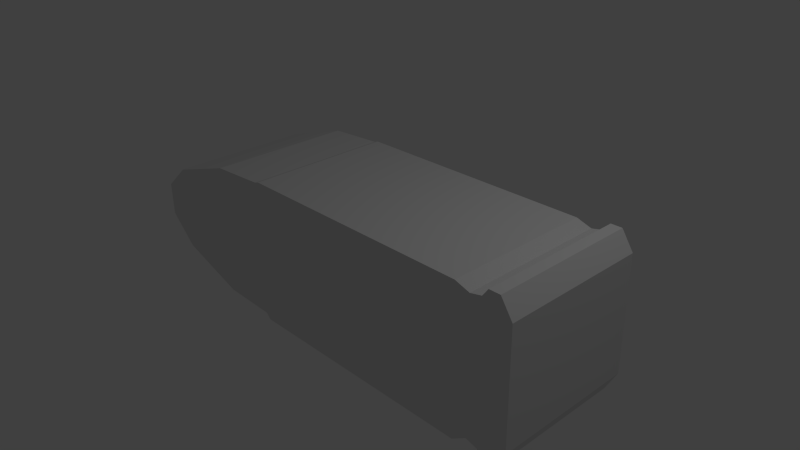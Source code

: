 # Source: model_smallbullet.blend  (saved by Blender 2.63.0; exported with 4.5.12 LTS)
import bpy
from mathutils import Matrix  # noqa: F401  (used for matrix-valued properties, if any)

bpy.ops.wm.read_factory_settings(use_empty=True)
scene = bpy.context.scene
scene.name = 'Scene'

# ---- collections
col_collection_1 = bpy.data.collections.new('Collection 1'); scene.collection.children.link(col_collection_1)

# ---- materials (node trees are filled in below, after node groups)
mat_material = bpy.data.materials.new('Material')
mat_material.alpha_threshold = 0.0
mat_material.use_transparent_shadow = False
mat_material.roughness = 0.5
mat_material.line_color = (0.0, 0.0, 0.0, 1.0)

# ---- material node trees

# ---- world
world_world = bpy.data.worlds.new('World'); scene.world = world_world
world_world.color = (0.05088, 0.05088, 0.05088)
world_world.use_sun_shadow = False
world_world.sun_shadow_jitter_overblur = 0.0
world_world.cycles.sampling_method = 'MANUAL'
world_world.cycles.sample_map_resolution = 256

# ---- cameras
cam_camera = bpy.data.cameras.new('Camera')
cam_camera.clip_end = 100.0
cam_camera.lens = 35.0
cam_camera.sensor_width = 32.0
cam_camera.sensor_height = 18.0
cam_camera.ortho_scale = 7.314
cam_camera.dof.focus_distance = 0.0
cam_camera.dof.aperture_fstop = 128.0

# ---- lights
light_lamp = bpy.data.lights.new('Lamp', 'POINT')
light_lamp.transmission_factor = 0.0
light_lamp.cutoff_distance = 30.0
light_lamp.energy = 100.0
light_lamp.shadow_buffer_clip_start = 1.001
light_lamp.shadow_soft_size = 1.0
light_lamp.shadow_maximum_resolution = 0.006
light_lamp.use_absolute_resolution = True
light_lamp.cycles.use_multiple_importance_sampling = False

# ---- meshes
me_cube = bpy.data.meshes.new('Cube')
me_cube.from_pydata([(2.358, 1.0, -1.0), (2.358, -1.0, -1.0), (-1.0, -1.0, -1.0), (-1.0, 1.0, -1.0), (2.358, 1.0, 1.0), (2.358, -1.0, 1.0), (-1.0, -1.0, 1.0), (-1.0, 1.0, 1.0), (-1.065, -1.0, -0.9274), (-1.065, 1.0, -0.9274), (-1.065, -1.0, 0.9782), (-1.065, 1.0, 0.9782), (-1.864, -1.0, -0.9056), (-1.864, 1.0, -0.9056), (-1.864, -1.0, 0.9346), (-1.864, 1.0, 0.9346), (-2.866, -1.0, -0.5788), (-2.866, 1.0, -0.5788), (-2.866, -1.0, 0.6151), (-2.866, 1.0, 0.6151), (-3.273, -1.0, -0.1939), (-3.273, 1.0, -0.1939), (-3.273, -1.0, 0.2665), (-3.273, 1.0, 0.2665), (2.561, 1.0, -0.8693), (2.561, -1.0, -0.8693), (2.561, 1.0, 0.9346), (2.561, -1.0, 0.9346), (2.721, 1.0, -0.9129), (2.721, -1.0, -0.9129), (2.721, 1.0, 0.971), (2.721, -1.0, 0.971), (2.801, 1.0, -1.051), (2.801, -1.0, -1.051), (2.801, 1.0, 1.08), (2.801, -1.0, 1.08), (2.953, 1.0, -1.051), (2.953, -1.0, -1.051), (2.953, 1.0, 1.08), (2.953, -1.0, 1.08), (3.113, 1.0, -0.7531), (3.113, -1.0, -0.7531), (3.113, 1.0, 0.833), (3.113, -1.0, 0.833)], [], [(0, 1, 2, 3), (4, 7, 6, 5), (4, 5, 27, 26), (1, 5, 6, 2), (6, 7, 11, 10), (4, 0, 3, 7), (10, 11, 15, 14), (8, 9, 3, 2), (2, 6, 10, 8), (9, 11, 7, 3), (14, 15, 19, 18), (12, 13, 9, 8), (8, 10, 14, 12), (13, 15, 11, 9), (18, 19, 23, 22), (16, 17, 13, 12), (12, 14, 18, 16), (17, 19, 15, 13), (20, 22, 23, 21), (21, 23, 19, 17), (20, 21, 17, 16), (16, 18, 22, 20), (26, 27, 31, 30), (24, 25, 1, 0), (0, 4, 26, 24), (25, 27, 5, 1), (30, 31, 35, 34), (24, 26, 30, 28), (29, 31, 27, 25), (28, 29, 25, 24), (34, 35, 39, 38), (32, 33, 29, 28), (28, 30, 34, 32), (33, 35, 31, 29), (38, 39, 43, 42), (36, 37, 33, 32), (32, 34, 38, 36), (37, 39, 35, 33), (40, 42, 43, 41), (41, 43, 39, 37), (40, 41, 37, 36), (36, 38, 42, 40)])
me_cube.materials.append(mat_material)
me_cube.use_remesh_preserve_volume = False
me_cube.use_remesh_preserve_attributes = False
me_cube.use_mirror_vertex_groups = False
me_cube.update()

# ---- objects
ob_cube = bpy.data.objects.new('Cube', me_cube)
ob_lamp = bpy.data.objects.new('Lamp', light_lamp)
ob_camera = bpy.data.objects.new('Camera', cam_camera)

# ---- transforms, parenting, visibility, modifiers, constraints
ob_cube.location = (0.0, 0.0, 0.0)
ob_cube.lock_rotations_4d = False
ob_cube.empty_display_type = 'ARROWS'
ob_cube.lineart.crease_threshold = 0.0
ob_lamp.location = (4.076, 1.005, 5.904)
ob_lamp.rotation_euler = (0.6503, 0.05522, 1.866)
ob_lamp.lock_rotations_4d = False
ob_lamp.empty_display_type = 'ARROWS'
ob_lamp.color = (0.0, 0.0, 0.0, 0.0)
ob_lamp.hide_viewport = True
ob_lamp.lineart.crease_threshold = 0.0
ob_camera.location = (7.481, -6.508, 5.344)
ob_camera.rotation_euler = (1.109, 0.01082, 0.8149)
ob_camera.lock_rotations_4d = False
ob_camera.empty_display_type = 'ARROWS'
ob_camera.color = (0.0, 0.0, 0.0, 0.0)
ob_camera.hide_viewport = True
ob_camera.display_type = 'WIRE'
ob_camera.lineart.crease_threshold = 0.0

# ---- collection membership
col_collection_1.objects.link(ob_cube)
col_collection_1.objects.link(ob_lamp)
col_collection_1.objects.link(ob_camera)

# ---- scene / render settings (as saved in the file)
scene.camera = ob_camera
scene.frame_start = 1; scene.frame_end = 250; scene.frame_set(1)
scene.render.engine = 'BLENDER_EEVEE_NEXT'
scene.render.image_settings.color_mode = 'RGB'
scene.render.image_settings.compression = 90
scene.render.resolution_percentage = 50
scene.render.dither_intensity = 0.0
scene.render.bake_margin = 2
scene.render.bake_bias = 0.0
scene.cycles.use_denoising = False
scene.cycles.samples = 10
scene.cycles.sampling_pattern = 'TABULATED_SOBOL'
scene.cycles.light_sampling_threshold = 0.0
scene.cycles.use_adaptive_sampling = False
scene.cycles.use_light_tree = False
scene.cycles.blur_glossy = 0.0
scene.cycles.volume_bounces = 1
scene.cycles.pixel_filter_type = 'GAUSSIAN'
scene.cycles.sample_clamp_indirect = 0.0
scene.view_settings.view_transform = 'Standard'
bpy.context.view_layer.update()
